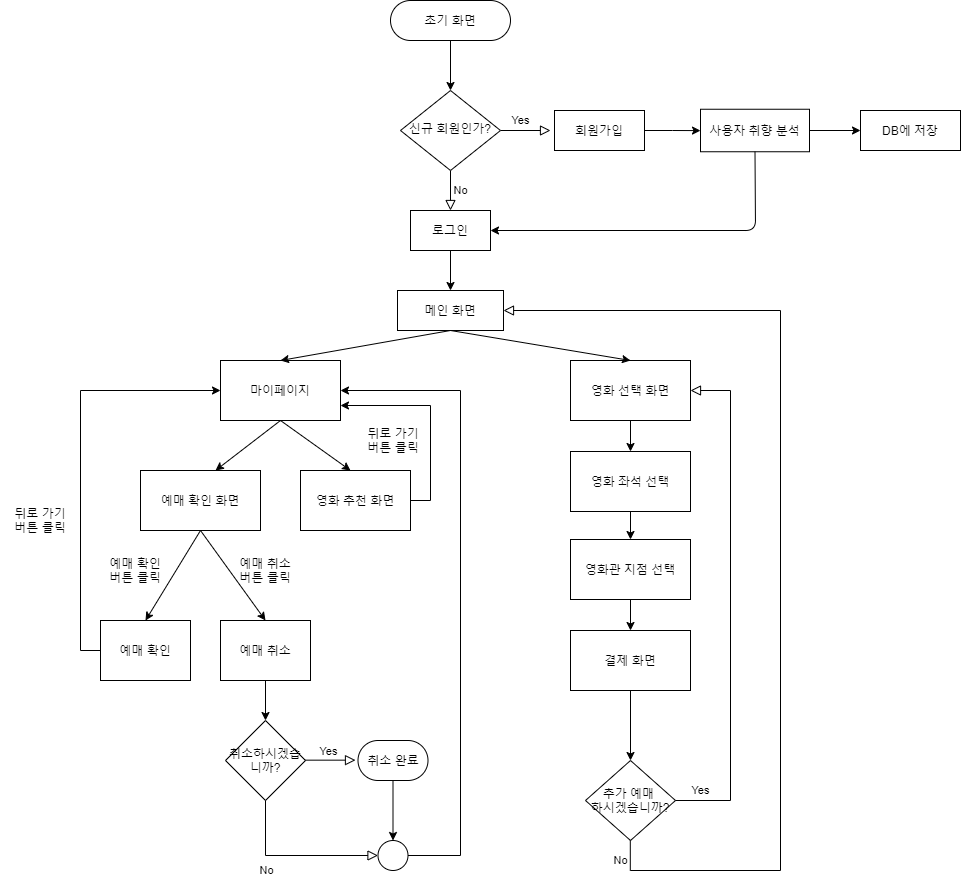

The diagram above was exported from draw.io. Its source (the exported page's mxGraphModel, read from the mxfile embedded in the PNG):
<mxGraphModel dx="2355" dy="761" grid="1" gridSize="10" guides="1" tooltips="1" connect="1" arrows="1" fold="1" page="1" pageScale="1" pageWidth="827" pageHeight="1169" math="0" shadow="0">
  <root>
    <mxCell id="WIyWlLk6GJQsqaUBKTNV-0" />
    <mxCell id="WIyWlLk6GJQsqaUBKTNV-1" parent="WIyWlLk6GJQsqaUBKTNV-0" />
    <mxCell id="WIyWlLk6GJQsqaUBKTNV-3" value="초기 화면" style="rounded=1;whiteSpace=wrap;html=1;fontSize=12;glass=0;strokeWidth=1;shadow=0;arcSize=50;" parent="WIyWlLk6GJQsqaUBKTNV-1" vertex="1">
      <mxGeometry x="160" y="80" width="120" height="40" as="geometry" />
    </mxCell>
    <mxCell id="WIyWlLk6GJQsqaUBKTNV-4" value="Yes" style="rounded=0;html=1;jettySize=auto;orthogonalLoop=1;fontSize=11;endArrow=block;endFill=0;endSize=8;strokeWidth=1;shadow=0;labelBackgroundColor=none;edgeStyle=orthogonalEdgeStyle;" parent="WIyWlLk6GJQsqaUBKTNV-1" source="WIyWlLk6GJQsqaUBKTNV-6" edge="1">
      <mxGeometry x="-1" y="86" relative="1" as="geometry">
        <mxPoint x="-16" y="-50" as="offset" />
        <mxPoint x="220" y="289.9999999999999" as="targetPoint" />
      </mxGeometry>
    </mxCell>
    <mxCell id="WIyWlLk6GJQsqaUBKTNV-5" value="No" style="edgeStyle=orthogonalEdgeStyle;rounded=0;html=1;jettySize=auto;orthogonalLoop=1;fontSize=11;endArrow=block;endFill=0;endSize=8;strokeWidth=1;shadow=0;labelBackgroundColor=none;" parent="WIyWlLk6GJQsqaUBKTNV-1" source="WIyWlLk6GJQsqaUBKTNV-6" edge="1">
      <mxGeometry x="-1" y="-72" relative="1" as="geometry">
        <mxPoint x="-40" y="-12" as="offset" />
        <mxPoint x="320" y="210" as="targetPoint" />
      </mxGeometry>
    </mxCell>
    <mxCell id="WIyWlLk6GJQsqaUBKTNV-6" value="신규 회원인가?" style="rhombus;whiteSpace=wrap;html=1;shadow=0;fontFamily=Helvetica;fontSize=12;align=center;strokeWidth=1;spacing=6;spacingTop=-4;" parent="WIyWlLk6GJQsqaUBKTNV-1" vertex="1">
      <mxGeometry x="170" y="170" width="100" height="80" as="geometry" />
    </mxCell>
    <mxCell id="vmh9NQLJBxuMwCEvGXWA-4" value="" style="edgeStyle=orthogonalEdgeStyle;rounded=0;orthogonalLoop=1;jettySize=auto;html=1;" parent="WIyWlLk6GJQsqaUBKTNV-1" source="vmh9NQLJBxuMwCEvGXWA-0" target="vmh9NQLJBxuMwCEvGXWA-3" edge="1">
      <mxGeometry relative="1" as="geometry" />
    </mxCell>
    <mxCell id="vmh9NQLJBxuMwCEvGXWA-0" value="회원가입" style="rounded=0;whiteSpace=wrap;html=1;" parent="WIyWlLk6GJQsqaUBKTNV-1" vertex="1">
      <mxGeometry x="324" y="190" width="90" height="40" as="geometry" />
    </mxCell>
    <mxCell id="vmh9NQLJBxuMwCEvGXWA-3" value="사용자 취향 분석" style="whiteSpace=wrap;html=1;rounded=0;" parent="WIyWlLk6GJQsqaUBKTNV-1" vertex="1">
      <mxGeometry x="470" y="188.75" width="109" height="42.5" as="geometry" />
    </mxCell>
    <mxCell id="vmh9NQLJBxuMwCEvGXWA-7" value="로그인" style="rounded=0;whiteSpace=wrap;html=1;" parent="WIyWlLk6GJQsqaUBKTNV-1" vertex="1">
      <mxGeometry x="180" y="290" width="80" height="40" as="geometry" />
    </mxCell>
    <mxCell id="vmh9NQLJBxuMwCEvGXWA-8" value="" style="endArrow=classic;html=1;exitX=0.5;exitY=1;exitDx=0;exitDy=0;entryX=1;entryY=0.5;entryDx=0;entryDy=0;" parent="WIyWlLk6GJQsqaUBKTNV-1" source="vmh9NQLJBxuMwCEvGXWA-3" target="vmh9NQLJBxuMwCEvGXWA-7" edge="1">
      <mxGeometry width="50" height="50" relative="1" as="geometry">
        <mxPoint x="360" y="400" as="sourcePoint" />
        <mxPoint x="410" y="350" as="targetPoint" />
        <Array as="points">
          <mxPoint x="525" y="310" />
        </Array>
      </mxGeometry>
    </mxCell>
    <mxCell id="vmh9NQLJBxuMwCEvGXWA-12" value="" style="endArrow=classic;html=1;exitX=1;exitY=0.5;exitDx=0;exitDy=0;entryX=0;entryY=0.5;entryDx=0;entryDy=0;" parent="WIyWlLk6GJQsqaUBKTNV-1" source="vmh9NQLJBxuMwCEvGXWA-3" edge="1">
      <mxGeometry width="50" height="50" relative="1" as="geometry">
        <mxPoint x="520" y="320" as="sourcePoint" />
        <mxPoint x="630" y="210.00499999999988" as="targetPoint" />
      </mxGeometry>
    </mxCell>
    <mxCell id="vmh9NQLJBxuMwCEvGXWA-76" style="edgeStyle=orthogonalEdgeStyle;rounded=0;orthogonalLoop=1;jettySize=auto;html=1;exitX=0.5;exitY=1;exitDx=0;exitDy=0;entryX=0.5;entryY=0;entryDx=0;entryDy=0;" parent="WIyWlLk6GJQsqaUBKTNV-1" source="vmh9NQLJBxuMwCEvGXWA-14" target="vmh9NQLJBxuMwCEvGXWA-73" edge="1">
      <mxGeometry relative="1" as="geometry" />
    </mxCell>
    <mxCell id="vmh9NQLJBxuMwCEvGXWA-14" value="영화 선택 화면" style="rounded=0;whiteSpace=wrap;html=1;" parent="WIyWlLk6GJQsqaUBKTNV-1" vertex="1">
      <mxGeometry x="340" y="440" width="120" height="60" as="geometry" />
    </mxCell>
    <mxCell id="vmh9NQLJBxuMwCEvGXWA-69" style="edgeStyle=orthogonalEdgeStyle;rounded=0;orthogonalLoop=1;jettySize=auto;html=1;exitX=1;exitY=0.5;exitDx=0;exitDy=0;entryX=1;entryY=0.75;entryDx=0;entryDy=0;" parent="WIyWlLk6GJQsqaUBKTNV-1" source="vmh9NQLJBxuMwCEvGXWA-15" target="vmh9NQLJBxuMwCEvGXWA-18" edge="1">
      <mxGeometry relative="1" as="geometry" />
    </mxCell>
    <mxCell id="vmh9NQLJBxuMwCEvGXWA-15" value="영화 추천 화면" style="rounded=0;whiteSpace=wrap;html=1;" parent="WIyWlLk6GJQsqaUBKTNV-1" vertex="1">
      <mxGeometry x="70" y="550" width="110" height="60" as="geometry" />
    </mxCell>
    <mxCell id="vmh9NQLJBxuMwCEvGXWA-18" value="마이페이지" style="rounded=0;whiteSpace=wrap;html=1;" parent="WIyWlLk6GJQsqaUBKTNV-1" vertex="1">
      <mxGeometry x="-10" y="440" width="120" height="60" as="geometry" />
    </mxCell>
    <mxCell id="vmh9NQLJBxuMwCEvGXWA-22" value="" style="endArrow=classic;html=1;exitX=0.5;exitY=1;exitDx=0;exitDy=0;entryX=0.5;entryY=0;entryDx=0;entryDy=0;" parent="WIyWlLk6GJQsqaUBKTNV-1" source="vmh9NQLJBxuMwCEvGXWA-7" edge="1">
      <mxGeometry width="50" height="50" relative="1" as="geometry">
        <mxPoint x="240" y="480" as="sourcePoint" />
        <mxPoint x="220" y="369.9999999999999" as="targetPoint" />
      </mxGeometry>
    </mxCell>
    <mxCell id="vmh9NQLJBxuMwCEvGXWA-37" value="DB에 저장" style="rounded=0;whiteSpace=wrap;html=1;" parent="WIyWlLk6GJQsqaUBKTNV-1" vertex="1">
      <mxGeometry x="630" y="190" width="100" height="40" as="geometry" />
    </mxCell>
    <mxCell id="vmh9NQLJBxuMwCEvGXWA-38" value="메인 화면" style="rounded=0;whiteSpace=wrap;html=1;" parent="WIyWlLk6GJQsqaUBKTNV-1" vertex="1">
      <mxGeometry x="167" y="370" width="106" height="40" as="geometry" />
    </mxCell>
    <mxCell id="vmh9NQLJBxuMwCEvGXWA-39" value="" style="endArrow=classic;html=1;exitX=0.5;exitY=1;exitDx=0;exitDy=0;" parent="WIyWlLk6GJQsqaUBKTNV-1" source="vmh9NQLJBxuMwCEvGXWA-18" edge="1">
      <mxGeometry width="50" height="50" relative="1" as="geometry">
        <mxPoint x="200" y="480" as="sourcePoint" />
        <mxPoint x="120" y="550" as="targetPoint" />
      </mxGeometry>
    </mxCell>
    <mxCell id="vmh9NQLJBxuMwCEvGXWA-40" value="예매 확인 화면" style="rounded=0;whiteSpace=wrap;html=1;" parent="WIyWlLk6GJQsqaUBKTNV-1" vertex="1">
      <mxGeometry x="-90" y="550" width="120" height="60" as="geometry" />
    </mxCell>
    <mxCell id="vmh9NQLJBxuMwCEvGXWA-41" value="" style="endArrow=classic;html=1;exitX=0.5;exitY=1;exitDx=0;exitDy=0;entryX=0.625;entryY=0;entryDx=0;entryDy=0;entryPerimeter=0;" parent="WIyWlLk6GJQsqaUBKTNV-1" source="vmh9NQLJBxuMwCEvGXWA-18" target="vmh9NQLJBxuMwCEvGXWA-40" edge="1">
      <mxGeometry width="50" height="50" relative="1" as="geometry">
        <mxPoint x="190" y="440" as="sourcePoint" />
        <mxPoint x="240" y="390" as="targetPoint" />
      </mxGeometry>
    </mxCell>
    <mxCell id="vmh9NQLJBxuMwCEvGXWA-64" style="edgeStyle=orthogonalEdgeStyle;rounded=0;orthogonalLoop=1;jettySize=auto;html=1;exitX=0;exitY=0.5;exitDx=0;exitDy=0;entryX=0;entryY=0.5;entryDx=0;entryDy=0;" parent="WIyWlLk6GJQsqaUBKTNV-1" source="vmh9NQLJBxuMwCEvGXWA-44" target="vmh9NQLJBxuMwCEvGXWA-18" edge="1">
      <mxGeometry relative="1" as="geometry" />
    </mxCell>
    <mxCell id="vmh9NQLJBxuMwCEvGXWA-44" value="예매 확인" style="rounded=0;whiteSpace=wrap;html=1;" parent="WIyWlLk6GJQsqaUBKTNV-1" vertex="1">
      <mxGeometry x="-130" y="700" width="90" height="60" as="geometry" />
    </mxCell>
    <mxCell id="vmh9NQLJBxuMwCEvGXWA-45" value="예매 취소" style="rounded=0;whiteSpace=wrap;html=1;" parent="WIyWlLk6GJQsqaUBKTNV-1" vertex="1">
      <mxGeometry x="-10" y="700" width="90" height="60" as="geometry" />
    </mxCell>
    <mxCell id="vmh9NQLJBxuMwCEvGXWA-46" value="" style="endArrow=classic;html=1;exitX=0.5;exitY=1;exitDx=0;exitDy=0;entryX=0.5;entryY=0;entryDx=0;entryDy=0;" parent="WIyWlLk6GJQsqaUBKTNV-1" source="vmh9NQLJBxuMwCEvGXWA-40" target="vmh9NQLJBxuMwCEvGXWA-44" edge="1">
      <mxGeometry width="50" height="50" relative="1" as="geometry">
        <mxPoint x="170" y="760" as="sourcePoint" />
        <mxPoint x="220" y="710" as="targetPoint" />
      </mxGeometry>
    </mxCell>
    <mxCell id="vmh9NQLJBxuMwCEvGXWA-47" value="" style="endArrow=classic;html=1;exitX=0.5;exitY=1;exitDx=0;exitDy=0;entryX=0.5;entryY=0;entryDx=0;entryDy=0;" parent="WIyWlLk6GJQsqaUBKTNV-1" source="vmh9NQLJBxuMwCEvGXWA-40" target="vmh9NQLJBxuMwCEvGXWA-45" edge="1">
      <mxGeometry width="50" height="50" relative="1" as="geometry">
        <mxPoint x="170" y="760" as="sourcePoint" />
        <mxPoint x="40" y="640" as="targetPoint" />
      </mxGeometry>
    </mxCell>
    <mxCell id="vmh9NQLJBxuMwCEvGXWA-48" value="예매 확인 버튼 클릭" style="text;html=1;strokeColor=none;fillColor=none;align=center;verticalAlign=middle;whiteSpace=wrap;rounded=0;" parent="WIyWlLk6GJQsqaUBKTNV-1" vertex="1">
      <mxGeometry x="-125" y="640" width="60" height="20" as="geometry" />
    </mxCell>
    <mxCell id="vmh9NQLJBxuMwCEvGXWA-49" value="예매 취소&lt;br&gt;버튼 클릭" style="text;html=1;strokeColor=none;fillColor=none;align=center;verticalAlign=middle;whiteSpace=wrap;rounded=0;" parent="WIyWlLk6GJQsqaUBKTNV-1" vertex="1">
      <mxGeometry y="640" width="70" height="20" as="geometry" />
    </mxCell>
    <mxCell id="vmh9NQLJBxuMwCEvGXWA-51" value="" style="endArrow=classic;html=1;exitX=0.5;exitY=1;exitDx=0;exitDy=0;entryX=0.5;entryY=0;entryDx=0;entryDy=0;" parent="WIyWlLk6GJQsqaUBKTNV-1" source="vmh9NQLJBxuMwCEvGXWA-45" edge="1">
      <mxGeometry width="50" height="50" relative="1" as="geometry">
        <mxPoint x="170" y="950" as="sourcePoint" />
        <mxPoint x="35" y="800" as="targetPoint" />
      </mxGeometry>
    </mxCell>
    <mxCell id="vmh9NQLJBxuMwCEvGXWA-52" value="취소하시겠습니까?" style="rhombus;whiteSpace=wrap;html=1;" parent="WIyWlLk6GJQsqaUBKTNV-1" vertex="1">
      <mxGeometry x="-5" y="800" width="80" height="80" as="geometry" />
    </mxCell>
    <mxCell id="vmh9NQLJBxuMwCEvGXWA-53" value="Yes" style="edgeStyle=orthogonalEdgeStyle;rounded=0;html=1;jettySize=auto;orthogonalLoop=1;fontSize=11;endArrow=block;endFill=0;endSize=8;strokeWidth=1;shadow=0;labelBackgroundColor=none;" parent="WIyWlLk6GJQsqaUBKTNV-1" edge="1">
      <mxGeometry x="-0.1" y="9" relative="1" as="geometry">
        <mxPoint as="offset" />
        <mxPoint x="75" y="839.66" as="sourcePoint" />
        <mxPoint x="125" y="839.66" as="targetPoint" />
      </mxGeometry>
    </mxCell>
    <mxCell id="vmh9NQLJBxuMwCEvGXWA-54" value="No" style="edgeStyle=orthogonalEdgeStyle;rounded=0;html=1;jettySize=auto;orthogonalLoop=1;fontSize=11;endArrow=block;endFill=0;endSize=8;strokeWidth=1;shadow=0;labelBackgroundColor=none;exitX=0.5;exitY=1;exitDx=0;exitDy=0;entryX=0;entryY=0.5;entryDx=0;entryDy=0;" parent="WIyWlLk6GJQsqaUBKTNV-1" source="vmh9NQLJBxuMwCEvGXWA-52" target="vmh9NQLJBxuMwCEvGXWA-58" edge="1">
      <mxGeometry x="-0.3333" y="-15" relative="1" as="geometry">
        <mxPoint as="offset" />
        <mxPoint x="50" y="910" as="sourcePoint" />
        <mxPoint x="35" y="930" as="targetPoint" />
      </mxGeometry>
    </mxCell>
    <mxCell id="vmh9NQLJBxuMwCEvGXWA-62" style="edgeStyle=orthogonalEdgeStyle;rounded=0;orthogonalLoop=1;jettySize=auto;html=1;exitX=0.5;exitY=1;exitDx=0;exitDy=0;entryX=0.5;entryY=0;entryDx=0;entryDy=0;" parent="WIyWlLk6GJQsqaUBKTNV-1" source="vmh9NQLJBxuMwCEvGXWA-55" target="vmh9NQLJBxuMwCEvGXWA-58" edge="1">
      <mxGeometry relative="1" as="geometry" />
    </mxCell>
    <mxCell id="vmh9NQLJBxuMwCEvGXWA-55" value="취소 완료" style="rounded=1;whiteSpace=wrap;html=1;arcSize=50;" parent="WIyWlLk6GJQsqaUBKTNV-1" vertex="1">
      <mxGeometry x="127.5" y="820" width="70" height="40" as="geometry" />
    </mxCell>
    <mxCell id="vmh9NQLJBxuMwCEvGXWA-63" style="edgeStyle=orthogonalEdgeStyle;rounded=0;orthogonalLoop=1;jettySize=auto;html=1;exitX=1;exitY=0.5;exitDx=0;exitDy=0;entryX=1;entryY=0.5;entryDx=0;entryDy=0;" parent="WIyWlLk6GJQsqaUBKTNV-1" source="vmh9NQLJBxuMwCEvGXWA-58" target="vmh9NQLJBxuMwCEvGXWA-18" edge="1">
      <mxGeometry relative="1" as="geometry">
        <mxPoint x="120" y="480" as="targetPoint" />
        <Array as="points">
          <mxPoint x="230" y="935" />
          <mxPoint x="230" y="470" />
        </Array>
      </mxGeometry>
    </mxCell>
    <mxCell id="vmh9NQLJBxuMwCEvGXWA-58" value="" style="ellipse;whiteSpace=wrap;html=1;aspect=fixed;" parent="WIyWlLk6GJQsqaUBKTNV-1" vertex="1">
      <mxGeometry x="147.5" y="920" width="30" height="30" as="geometry" />
    </mxCell>
    <mxCell id="vmh9NQLJBxuMwCEvGXWA-65" value="뒤로 가기&lt;br&gt;버튼 클릭" style="text;html=1;strokeColor=none;fillColor=none;align=center;verticalAlign=middle;whiteSpace=wrap;rounded=0;" parent="WIyWlLk6GJQsqaUBKTNV-1" vertex="1">
      <mxGeometry x="-230" y="590" width="80" height="20" as="geometry" />
    </mxCell>
    <mxCell id="vmh9NQLJBxuMwCEvGXWA-67" value="뒤로 가기&lt;br&gt;버튼 클릭" style="text;html=1;strokeColor=none;fillColor=none;align=center;verticalAlign=middle;whiteSpace=wrap;rounded=0;" parent="WIyWlLk6GJQsqaUBKTNV-1" vertex="1">
      <mxGeometry x="122.5" y="510" width="80" height="20" as="geometry" />
    </mxCell>
    <mxCell id="vmh9NQLJBxuMwCEvGXWA-71" value="" style="endArrow=classic;html=1;exitX=0.5;exitY=1;exitDx=0;exitDy=0;entryX=0.5;entryY=0;entryDx=0;entryDy=0;" parent="WIyWlLk6GJQsqaUBKTNV-1" source="vmh9NQLJBxuMwCEvGXWA-38" target="vmh9NQLJBxuMwCEvGXWA-18" edge="1">
      <mxGeometry width="50" height="50" relative="1" as="geometry">
        <mxPoint x="320" y="530" as="sourcePoint" />
        <mxPoint x="370" y="480" as="targetPoint" />
      </mxGeometry>
    </mxCell>
    <mxCell id="vmh9NQLJBxuMwCEvGXWA-72" value="" style="endArrow=classic;html=1;entryX=0.5;entryY=0;entryDx=0;entryDy=0;" parent="WIyWlLk6GJQsqaUBKTNV-1" target="vmh9NQLJBxuMwCEvGXWA-14" edge="1">
      <mxGeometry width="50" height="50" relative="1" as="geometry">
        <mxPoint x="220" y="410" as="sourcePoint" />
        <mxPoint x="370" y="480" as="targetPoint" />
      </mxGeometry>
    </mxCell>
    <mxCell id="vmh9NQLJBxuMwCEvGXWA-77" style="edgeStyle=orthogonalEdgeStyle;rounded=0;orthogonalLoop=1;jettySize=auto;html=1;exitX=0.5;exitY=1;exitDx=0;exitDy=0;entryX=0.5;entryY=0;entryDx=0;entryDy=0;" parent="WIyWlLk6GJQsqaUBKTNV-1" source="vmh9NQLJBxuMwCEvGXWA-73" target="vmh9NQLJBxuMwCEvGXWA-74" edge="1">
      <mxGeometry relative="1" as="geometry" />
    </mxCell>
    <mxCell id="vmh9NQLJBxuMwCEvGXWA-73" value="영화 좌석 선택" style="rounded=0;whiteSpace=wrap;html=1;" parent="WIyWlLk6GJQsqaUBKTNV-1" vertex="1">
      <mxGeometry x="340" y="531" width="120" height="60" as="geometry" />
    </mxCell>
    <mxCell id="vmh9NQLJBxuMwCEvGXWA-78" style="edgeStyle=orthogonalEdgeStyle;rounded=0;orthogonalLoop=1;jettySize=auto;html=1;exitX=0.5;exitY=1;exitDx=0;exitDy=0;entryX=0.5;entryY=0;entryDx=0;entryDy=0;" parent="WIyWlLk6GJQsqaUBKTNV-1" source="vmh9NQLJBxuMwCEvGXWA-74" target="vmh9NQLJBxuMwCEvGXWA-75" edge="1">
      <mxGeometry relative="1" as="geometry" />
    </mxCell>
    <mxCell id="vmh9NQLJBxuMwCEvGXWA-74" value="영화관 지점 선택" style="rounded=0;whiteSpace=wrap;html=1;" parent="WIyWlLk6GJQsqaUBKTNV-1" vertex="1">
      <mxGeometry x="340" y="619" width="120" height="60" as="geometry" />
    </mxCell>
    <mxCell id="vmh9NQLJBxuMwCEvGXWA-82" value="" style="edgeStyle=orthogonalEdgeStyle;rounded=0;orthogonalLoop=1;jettySize=auto;html=1;" parent="WIyWlLk6GJQsqaUBKTNV-1" source="vmh9NQLJBxuMwCEvGXWA-75" target="vmh9NQLJBxuMwCEvGXWA-81" edge="1">
      <mxGeometry relative="1" as="geometry" />
    </mxCell>
    <mxCell id="vmh9NQLJBxuMwCEvGXWA-75" value="결제 화면" style="rounded=0;whiteSpace=wrap;html=1;" parent="WIyWlLk6GJQsqaUBKTNV-1" vertex="1">
      <mxGeometry x="340" y="710" width="120" height="60" as="geometry" />
    </mxCell>
    <mxCell id="vmh9NQLJBxuMwCEvGXWA-81" value="추가 예매&amp;nbsp;&lt;br&gt;하시겠습니까?" style="rhombus;whiteSpace=wrap;html=1;rounded=0;" parent="WIyWlLk6GJQsqaUBKTNV-1" vertex="1">
      <mxGeometry x="355" y="840" width="90" height="80" as="geometry" />
    </mxCell>
    <mxCell id="vmh9NQLJBxuMwCEvGXWA-83" value="" style="endArrow=classic;html=1;exitX=0.5;exitY=1;exitDx=0;exitDy=0;entryX=0.5;entryY=0;entryDx=0;entryDy=0;" parent="WIyWlLk6GJQsqaUBKTNV-1" source="WIyWlLk6GJQsqaUBKTNV-3" target="WIyWlLk6GJQsqaUBKTNV-6" edge="1">
      <mxGeometry width="50" height="50" relative="1" as="geometry">
        <mxPoint x="360" y="560" as="sourcePoint" />
        <mxPoint x="410" y="510" as="targetPoint" />
      </mxGeometry>
    </mxCell>
    <mxCell id="vmh9NQLJBxuMwCEvGXWA-85" value="Yes" style="rounded=0;html=1;jettySize=auto;orthogonalLoop=1;fontSize=11;endArrow=block;endFill=0;endSize=8;strokeWidth=1;shadow=0;labelBackgroundColor=none;edgeStyle=orthogonalEdgeStyle;entryX=1;entryY=0.5;entryDx=0;entryDy=0;" parent="WIyWlLk6GJQsqaUBKTNV-1" target="vmh9NQLJBxuMwCEvGXWA-38" edge="1">
      <mxGeometry x="-0.4885" y="80" relative="1" as="geometry">
        <mxPoint as="offset" />
        <mxPoint x="399.8" y="920" as="sourcePoint" />
        <mxPoint x="399.8" y="960" as="targetPoint" />
        <Array as="points">
          <mxPoint x="400" y="950" />
          <mxPoint x="550" y="950" />
          <mxPoint x="550" y="390" />
        </Array>
      </mxGeometry>
    </mxCell>
    <mxCell id="vmh9NQLJBxuMwCEvGXWA-86" value="No" style="edgeStyle=orthogonalEdgeStyle;rounded=0;html=1;jettySize=auto;orthogonalLoop=1;fontSize=11;endArrow=block;endFill=0;endSize=8;strokeWidth=1;shadow=0;labelBackgroundColor=none;entryX=1;entryY=0.5;entryDx=0;entryDy=0;" parent="WIyWlLk6GJQsqaUBKTNV-1" target="vmh9NQLJBxuMwCEvGXWA-14" edge="1">
      <mxGeometry x="-1" y="-81" relative="1" as="geometry">
        <mxPoint x="-55" y="-21" as="offset" />
        <mxPoint x="445" y="880" as="sourcePoint" />
        <mxPoint x="495" y="880" as="targetPoint" />
        <Array as="points">
          <mxPoint x="500" y="880" />
          <mxPoint x="500" y="470" />
        </Array>
      </mxGeometry>
    </mxCell>
  </root>
</mxGraphModel>